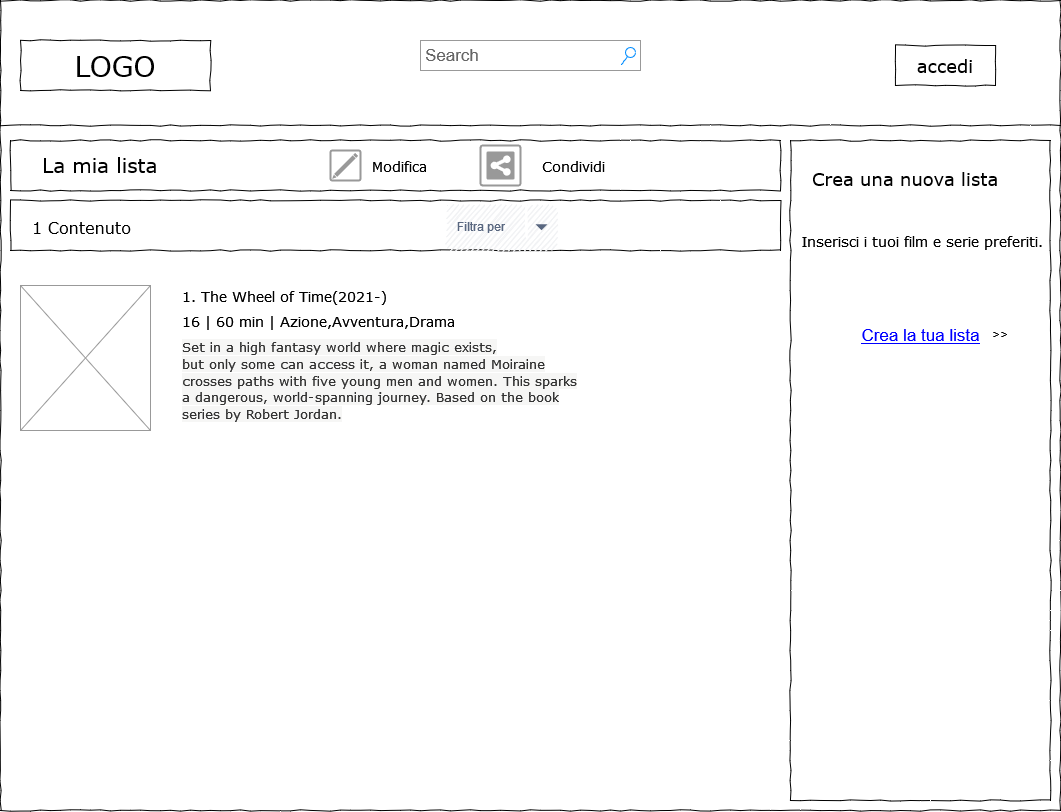

The diagram above was exported from draw.io. Its source (the exported page's mxGraphModel, read from the mxfile embedded in the PNG):
<mxGraphModel dx="1597" dy="868" grid="1" gridSize="10" guides="1" tooltips="1" connect="1" arrows="1" fold="1" page="1" pageScale="1" pageWidth="1100" pageHeight="850" background="none" math="0" shadow="0">
  <root>
    <mxCell id="0" />
    <mxCell id="1" parent="0" />
    <mxCell id="677b7b8949515195-1" value="" style="whiteSpace=wrap;html=1;rounded=0;shadow=0;labelBackgroundColor=none;strokeColor=#000000;strokeWidth=1;fillColor=none;fontFamily=Verdana;fontSize=12;fontColor=#000000;align=center;comic=1;" parent="1" vertex="1">
      <mxGeometry x="20" y="20" width="1060" height="810" as="geometry" />
    </mxCell>
    <mxCell id="677b7b8949515195-2" value="LOGO" style="whiteSpace=wrap;html=1;rounded=0;shadow=0;labelBackgroundColor=none;strokeWidth=1;fontFamily=Verdana;fontSize=28;align=center;comic=1;" parent="1" vertex="1">
      <mxGeometry x="40" y="60" width="190" height="50" as="geometry" />
    </mxCell>
    <mxCell id="677b7b8949515195-3" value="Search" style="strokeWidth=1;shadow=0;dashed=0;align=center;html=1;shape=mxgraph.mockup.forms.searchBox;strokeColor=#999999;mainText=;strokeColor2=#008cff;fontColor=#666666;fontSize=17;align=left;spacingLeft=3;rounded=0;labelBackgroundColor=none;comic=1;" parent="1" vertex="1">
      <mxGeometry x="440" y="60" width="220" height="30" as="geometry" />
    </mxCell>
    <mxCell id="677b7b8949515195-9" value="" style="line;strokeWidth=1;html=1;rounded=0;shadow=0;labelBackgroundColor=none;fillColor=none;fontFamily=Verdana;fontSize=14;fontColor=#000000;align=center;comic=1;" parent="1" vertex="1">
      <mxGeometry x="20" y="140" width="1060" height="10" as="geometry" />
    </mxCell>
    <mxCell id="677b7b8949515195-10" value="" style="whiteSpace=wrap;html=1;rounded=0;shadow=0;labelBackgroundColor=none;strokeWidth=1;fillColor=none;fontFamily=Verdana;fontSize=12;align=center;comic=1;" parent="1" vertex="1">
      <mxGeometry x="30" y="160" width="770" height="50" as="geometry" />
    </mxCell>
    <mxCell id="677b7b8949515195-12" value="La mia lista" style="text;html=1;points=[];align=left;verticalAlign=top;spacingTop=-4;fontSize=20;fontFamily=Verdana" parent="1" vertex="1">
      <mxGeometry x="60" y="170" width="110" height="20" as="geometry" />
    </mxCell>
    <mxCell id="677b7b8949515195-13" value="Modifica" style="text;html=1;points=[];align=left;verticalAlign=top;spacingTop=-4;fontSize=14;fontFamily=Verdana" parent="1" vertex="1">
      <mxGeometry x="390" y="175" width="60" height="20" as="geometry" />
    </mxCell>
    <mxCell id="677b7b8949515195-14" value="Condividi" style="text;html=1;points=[];align=left;verticalAlign=top;spacingTop=-4;fontSize=14;fontFamily=Verdana" parent="1" vertex="1">
      <mxGeometry x="560" y="175" width="60" height="20" as="geometry" />
    </mxCell>
    <mxCell id="677b7b8949515195-25" value="" style="whiteSpace=wrap;html=1;rounded=0;shadow=0;labelBackgroundColor=none;strokeWidth=1;fillColor=none;fontFamily=Verdana;fontSize=11;align=center;comic=1;" parent="1" vertex="1">
      <mxGeometry x="810" y="160" width="260" height="660" as="geometry" />
    </mxCell>
    <mxCell id="677b7b8949515195-44" value="Crea una nuova lista" style="text;html=1;points=[];align=left;verticalAlign=top;spacingTop=-4;fontSize=18;fontFamily=Verdana" parent="1" vertex="1">
      <mxGeometry x="830" y="185" width="170" height="20" as="geometry" />
    </mxCell>
    <mxCell id="677b7b8949515195-45" value="Inserisci i tuoi film e serie preferiti." style="text;html=1;points=[];align=left;verticalAlign=top;spacingTop=-4;fontSize=14;fontFamily=Verdana" parent="1" vertex="1">
      <mxGeometry x="820" y="250" width="240" height="20" as="geometry" />
    </mxCell>
    <mxCell id="YAqI96QLGkVEqGH4oFoS-2" value="Crea la tua lista" style="shape=rectangle;strokeColor=none;fillColor=none;linkText=;fontSize=17;fontColor=#0000ff;fontStyle=4;html=1;align=center;" parent="1" vertex="1">
      <mxGeometry x="865" y="340" width="150" height="30" as="geometry" />
    </mxCell>
    <mxCell id="YAqI96QLGkVEqGH4oFoS-4" value="&amp;gt;&amp;gt;" style="text;html=1;points=[];align=left;verticalAlign=top;spacingTop=-4;fontSize=10;fontFamily=Verdana" parent="1" vertex="1">
      <mxGeometry x="1010" y="345" width="30" height="20" as="geometry" />
    </mxCell>
    <mxCell id="YAqI96QLGkVEqGH4oFoS-5" style="edgeStyle=orthogonalEdgeStyle;rounded=0;orthogonalLoop=1;jettySize=auto;html=1;exitX=0.5;exitY=1;exitDx=0;exitDy=0;fontSize=10;" parent="1" source="677b7b8949515195-25" target="677b7b8949515195-25" edge="1">
      <mxGeometry relative="1" as="geometry" />
    </mxCell>
    <mxCell id="YAqI96QLGkVEqGH4oFoS-15" value="" style="strokeColor=#999999;verticalLabelPosition=bottom;shadow=0;dashed=0;verticalAlign=top;strokeWidth=2;html=1;shape=mxgraph.mockup.misc.editIcon;fontSize=20;" parent="1" vertex="1">
      <mxGeometry x="350" y="170" width="30" height="30" as="geometry" />
    </mxCell>
    <mxCell id="YAqI96QLGkVEqGH4oFoS-16" value="" style="strokeColor=#999999;verticalLabelPosition=bottom;shadow=0;dashed=0;verticalAlign=top;strokeWidth=2;html=1;shape=mxgraph.mockup.misc.shareIcon;fontSize=20;" parent="1" vertex="1">
      <mxGeometry x="500" y="165" width="40" height="40" as="geometry" />
    </mxCell>
    <mxCell id="YAqI96QLGkVEqGH4oFoS-17" value="" style="whiteSpace=wrap;html=1;rounded=0;shadow=0;labelBackgroundColor=none;strokeWidth=1;fillColor=none;fontFamily=Verdana;fontSize=12;align=center;comic=1;" parent="1" vertex="1">
      <mxGeometry x="30" y="220" width="770" height="50" as="geometry" />
    </mxCell>
    <mxCell id="YAqI96QLGkVEqGH4oFoS-18" value="1 Contenuto" style="text;html=1;points=[];align=left;verticalAlign=top;spacingTop=-4;fontSize=16;fontFamily=Verdana" parent="1" vertex="1">
      <mxGeometry x="50" y="235" width="100" height="20" as="geometry" />
    </mxCell>
    <mxCell id="YAqI96QLGkVEqGH4oFoS-27" value="&lt;p&gt;&lt;font face=&quot;Helvetica&quot;&gt;Filtra per&lt;/font&gt;&lt;/p&gt;" style="rounded=1;fillColor=#F1F2F4;strokeColor=none;html=1;fontColor=#596780;align=left;fontSize=12;spacingLeft=10;sketch=1;hachureGap=4;pointerEvents=0;fontFamily=Architects Daughter;fontSource=https%3A%2F%2Ffonts.googleapis.com%2Fcss%3Ffamily%3DArchitects%2BDaughter;" parent="1" vertex="1">
      <mxGeometry x="465" y="223.5" width="110" height="46.5" as="geometry" />
    </mxCell>
    <mxCell id="YAqI96QLGkVEqGH4oFoS-28" value="" style="shape=triangle;direction=south;fillColor=#596780;strokeColor=none;html=1;sketch=0;hachureGap=4;pointerEvents=0;fontFamily=Architects Daughter;fontSource=https%3A%2F%2Ffonts.googleapis.com%2Fcss%3Ffamily%3DArchitects%2BDaughter;fontSize=20;" parent="YAqI96QLGkVEqGH4oFoS-27" vertex="1">
      <mxGeometry x="1" y="0.5" width="12" height="6" relative="1" as="geometry">
        <mxPoint x="-20" y="-3" as="offset" />
      </mxGeometry>
    </mxCell>
    <mxCell id="YAqI96QLGkVEqGH4oFoS-29" value="" style="shape=line;direction=south;strokeColor=#ffffff;html=1;strokeWidth=2;sketch=1;hachureGap=4;pointerEvents=0;fontFamily=Architects Daughter;fontSource=https%3A%2F%2Ffonts.googleapis.com%2Fcss%3Ffamily%3DArchitects%2BDaughter;fontSize=20;" parent="YAqI96QLGkVEqGH4oFoS-27" vertex="1">
      <mxGeometry x="1" width="12" height="33" relative="1" as="geometry">
        <mxPoint x="-35" as="offset" />
      </mxGeometry>
    </mxCell>
    <mxCell id="YAqI96QLGkVEqGH4oFoS-33" value="1. The Wheel of Time(2021-)" style="text;html=1;points=[];align=left;verticalAlign=top;spacingTop=-4;fontSize=14;fontFamily=Verdana" parent="1" vertex="1">
      <mxGeometry x="200" y="305" width="400" height="25" as="geometry" />
    </mxCell>
    <mxCell id="YAqI96QLGkVEqGH4oFoS-34" value="16 | 60 min | Azione,Avventura,Drama" style="text;html=1;points=[];align=left;verticalAlign=top;spacingTop=-4;fontSize=14;fontFamily=Verdana" parent="1" vertex="1">
      <mxGeometry x="200" y="330" width="400" height="25" as="geometry" />
    </mxCell>
    <mxCell id="YAqI96QLGkVEqGH4oFoS-36" value="&lt;span style=&quot;color: rgb(51 , 51 , 51) ; font-family: &amp;#34;verdana&amp;#34; , &amp;#34;arial&amp;#34; , sans-serif ; font-size: 13px ; background-color: rgb(246 , 246 , 245)&quot;&gt;Set in a high fantasy world where magic exists,&lt;br&gt;but only some can access it, a woman named Moiraine &lt;br&gt;crosses paths with five young men and women. This sparks&lt;br&gt;a dangerous, world-spanning journey. Based on the book &lt;br&gt;series by Robert Jordan.&lt;/span&gt;" style="text;html=1;points=[];align=left;verticalAlign=top;spacingTop=-4;fontSize=14;fontFamily=Verdana" parent="1" vertex="1">
      <mxGeometry x="200" y="355" width="400" height="85" as="geometry" />
    </mxCell>
    <mxCell id="sSdCdKvd9y1BPk26wJs_-2" value="" style="verticalLabelPosition=bottom;shadow=0;dashed=0;align=center;html=1;verticalAlign=top;strokeWidth=1;shape=mxgraph.mockup.graphics.simpleIcon;strokeColor=#999999;fontSize=20;" vertex="1" parent="1">
      <mxGeometry x="40" y="305" width="130" height="145" as="geometry" />
    </mxCell>
    <mxCell id="sSdCdKvd9y1BPk26wJs_-7" value="accedi" style="whiteSpace=wrap;html=1;rounded=0;shadow=0;labelBackgroundColor=none;strokeWidth=1;fontFamily=Verdana;fontSize=18;align=center;comic=1;" vertex="1" parent="1">
      <mxGeometry x="915" y="65" width="100" height="40" as="geometry" />
    </mxCell>
  </root>
</mxGraphModel>